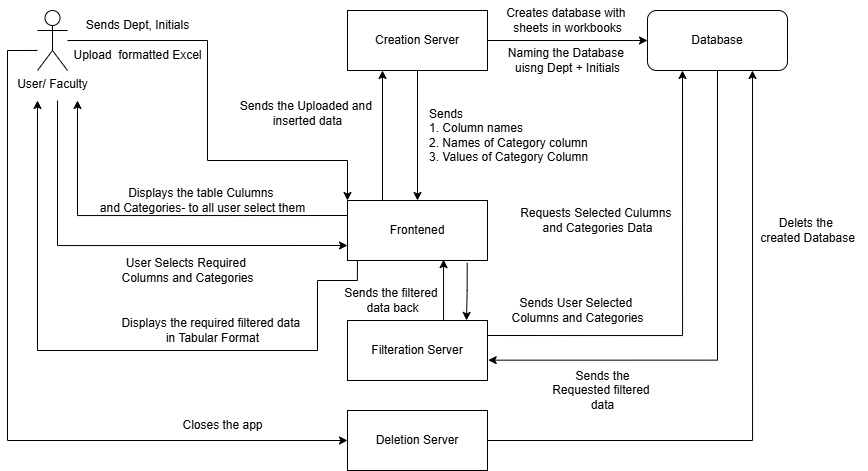

The diagram above was exported from draw.io. Its source (the exported page's mxGraphModel, read from the mxfile embedded in the PNG):
<mxGraphModel dx="2344" dy="728" grid="1" gridSize="10" guides="1" tooltips="1" connect="1" arrows="1" fold="1" page="1" pageScale="1" pageWidth="850" pageHeight="1100" math="0" shadow="0">
  <root>
    <mxCell id="0" />
    <mxCell id="1" parent="0" />
    <mxCell id="2" style="edgeStyle=orthogonalEdgeStyle;rounded=0;orthogonalLoop=1;jettySize=auto;html=1;entryX=0;entryY=0.75;entryDx=0;entryDy=0;" edge="1" target="16" parent="1">
      <mxGeometry relative="1" as="geometry">
        <mxPoint x="20" y="330" as="sourcePoint" />
        <Array as="points">
          <mxPoint x="20" y="330" />
          <mxPoint x="20" y="475" />
        </Array>
      </mxGeometry>
    </mxCell>
    <mxCell id="3" value="User/ Faculty" style="shape=umlActor;verticalLabelPosition=bottom;verticalAlign=top;html=1;outlineConnect=0;" vertex="1" parent="1">
      <mxGeometry y="240" width="30" height="60" as="geometry" />
    </mxCell>
    <mxCell id="4" style="edgeStyle=orthogonalEdgeStyle;rounded=0;orthogonalLoop=1;jettySize=auto;html=1;exitX=1;exitY=0.5;exitDx=0;exitDy=0;entryX=0;entryY=0.5;entryDx=0;entryDy=0;" edge="1" source="6" target="10" parent="1">
      <mxGeometry relative="1" as="geometry" />
    </mxCell>
    <mxCell id="5" style="edgeStyle=orthogonalEdgeStyle;rounded=0;orthogonalLoop=1;jettySize=auto;html=1;exitX=0.5;exitY=1;exitDx=0;exitDy=0;entryX=0.5;entryY=0;entryDx=0;entryDy=0;" edge="1" source="6" target="16" parent="1">
      <mxGeometry relative="1" as="geometry" />
    </mxCell>
    <mxCell id="6" value="Creation Server" style="rounded=0;whiteSpace=wrap;html=1;" vertex="1" parent="1">
      <mxGeometry x="310" y="240" width="140" height="60" as="geometry" />
    </mxCell>
    <mxCell id="7" value="" style="endArrow=classic;html=1;rounded=0;edgeStyle=orthogonalEdgeStyle;entryX=0;entryY=0;entryDx=0;entryDy=0;" edge="1" source="3" target="16" parent="1">
      <mxGeometry width="50" height="50" relative="1" as="geometry">
        <mxPoint x="310" y="310" as="sourcePoint" />
        <mxPoint x="190" y="270" as="targetPoint" />
        <Array as="points">
          <mxPoint x="170" y="270" />
          <mxPoint x="170" y="390" />
          <mxPoint x="310" y="390" />
        </Array>
      </mxGeometry>
    </mxCell>
    <mxCell id="8" value="Upload&amp;nbsp;&amp;nbsp;&lt;span style=&quot;background-color: transparent; color: light-dark(rgb(0, 0, 0), rgb(255, 255, 255));&quot;&gt;formatted Excel&lt;/span&gt;" style="text;html=1;align=center;verticalAlign=middle;resizable=0;points=[];autosize=1;strokeColor=none;fillColor=none;" vertex="1" parent="1">
      <mxGeometry x="25" y="270" width="150" height="30" as="geometry" />
    </mxCell>
    <mxCell id="9" value="Sends Dept,&amp;nbsp;&lt;span style=&quot;background-color: transparent; color: light-dark(rgb(0, 0, 0), rgb(255, 255, 255));&quot;&gt;Initials&lt;/span&gt;" style="text;html=1;align=center;verticalAlign=middle;resizable=0;points=[];autosize=1;strokeColor=none;fillColor=none;" vertex="1" parent="1">
      <mxGeometry x="35" y="240" width="130" height="30" as="geometry" />
    </mxCell>
    <mxCell id="10" value="Database" style="rounded=1;whiteSpace=wrap;html=1;" vertex="1" parent="1">
      <mxGeometry x="610" y="240" width="140" height="60" as="geometry" />
    </mxCell>
    <mxCell id="11" value="Creates database with&amp;nbsp;&lt;div&gt;sheets in workbooks&lt;/div&gt;" style="text;html=1;align=center;verticalAlign=middle;resizable=0;points=[];autosize=1;strokeColor=none;fillColor=none;" vertex="1" parent="1">
      <mxGeometry x="455" y="230" width="150" height="40" as="geometry" />
    </mxCell>
    <mxCell id="12" value="Naming the Database&amp;nbsp;&lt;div&gt;uisng Dept + Initials&lt;/div&gt;" style="text;html=1;align=center;verticalAlign=middle;resizable=0;points=[];autosize=1;strokeColor=none;fillColor=none;" vertex="1" parent="1">
      <mxGeometry x="460" y="270" width="140" height="40" as="geometry" />
    </mxCell>
    <mxCell id="13" style="edgeStyle=orthogonalEdgeStyle;rounded=0;orthogonalLoop=1;jettySize=auto;html=1;exitX=0;exitY=0.25;exitDx=0;exitDy=0;" edge="1" source="16" parent="1">
      <mxGeometry relative="1" as="geometry">
        <mxPoint x="40" y="330" as="targetPoint" />
        <Array as="points">
          <mxPoint x="40" y="445" />
          <mxPoint x="40" y="330" />
        </Array>
      </mxGeometry>
    </mxCell>
    <mxCell id="14" style="edgeStyle=orthogonalEdgeStyle;rounded=0;orthogonalLoop=1;jettySize=auto;html=1;exitX=0.855;exitY=1.039;exitDx=0;exitDy=0;exitPerimeter=0;entryX=0.85;entryY=-0.001;entryDx=0;entryDy=0;entryPerimeter=0;" edge="1" source="16" target="23" parent="1">
      <mxGeometry relative="1" as="geometry" />
    </mxCell>
    <mxCell id="15" style="edgeStyle=orthogonalEdgeStyle;rounded=0;orthogonalLoop=1;jettySize=auto;html=1;exitX=0.25;exitY=0;exitDx=0;exitDy=0;entryX=0.25;entryY=1;entryDx=0;entryDy=0;" edge="1" source="16" target="6" parent="1">
      <mxGeometry relative="1" as="geometry" />
    </mxCell>
    <mxCell id="16" value="Frontened" style="rounded=0;whiteSpace=wrap;html=1;" vertex="1" parent="1">
      <mxGeometry x="310" y="430" width="140" height="60" as="geometry" />
    </mxCell>
    <mxCell id="17" value="Sends&lt;br&gt;1. Column names&lt;div&gt;2. Names of Category column&lt;br&gt;3. Values of Category Column&lt;/div&gt;" style="text;html=1;align=left;verticalAlign=middle;resizable=0;points=[];autosize=1;strokeColor=none;fillColor=none;" vertex="1" parent="1">
      <mxGeometry x="390" y="330" width="180" height="70" as="geometry" />
    </mxCell>
    <mxCell id="18" value="Displays the table Culumns&amp;nbsp;&lt;div&gt;and Categories- to all user select them&lt;/div&gt;" style="text;html=1;align=center;verticalAlign=middle;resizable=0;points=[];autosize=1;strokeColor=none;fillColor=none;" vertex="1" parent="1">
      <mxGeometry x="50" y="410" width="230" height="40" as="geometry" />
    </mxCell>
    <mxCell id="19" value="User Selects Required&amp;nbsp;&lt;div&gt;Columns and Categories&lt;/div&gt;" style="text;html=1;align=center;verticalAlign=middle;resizable=0;points=[];autosize=1;strokeColor=none;fillColor=none;" vertex="1" parent="1">
      <mxGeometry x="70" y="480" width="160" height="40" as="geometry" />
    </mxCell>
    <mxCell id="20" style="edgeStyle=orthogonalEdgeStyle;rounded=0;orthogonalLoop=1;jettySize=auto;html=1;exitX=1;exitY=0.25;exitDx=0;exitDy=0;entryX=0.25;entryY=1;entryDx=0;entryDy=0;" edge="1" source="23" target="10" parent="1">
      <mxGeometry relative="1" as="geometry" />
    </mxCell>
    <mxCell id="21" style="edgeStyle=orthogonalEdgeStyle;rounded=0;orthogonalLoop=1;jettySize=auto;html=1;exitX=0.071;exitY=1;exitDx=0;exitDy=0;exitPerimeter=0;" edge="1" source="16" parent="1">
      <mxGeometry relative="1" as="geometry">
        <mxPoint y="330" as="targetPoint" />
        <mxPoint x="320" y="500" as="sourcePoint" />
        <Array as="points">
          <mxPoint x="320" y="510" />
          <mxPoint x="280" y="510" />
          <mxPoint x="280" y="580" />
          <mxPoint y="580" />
        </Array>
      </mxGeometry>
    </mxCell>
    <mxCell id="22" style="edgeStyle=orthogonalEdgeStyle;rounded=0;orthogonalLoop=1;jettySize=auto;html=1;exitX=0.686;exitY=0;exitDx=0;exitDy=0;entryX=0.686;entryY=0.986;entryDx=0;entryDy=0;entryPerimeter=0;exitPerimeter=0;" edge="1" source="23" target="16" parent="1">
      <mxGeometry relative="1" as="geometry" />
    </mxCell>
    <mxCell id="23" value="Filteration Server" style="rounded=0;whiteSpace=wrap;html=1;" vertex="1" parent="1">
      <mxGeometry x="310" y="550" width="140" height="60" as="geometry" />
    </mxCell>
    <mxCell id="24" value="Sends User Selected&amp;nbsp;&lt;div&gt;Columns and Categories&lt;/div&gt;" style="text;html=1;align=center;verticalAlign=middle;resizable=0;points=[];autosize=1;strokeColor=none;fillColor=none;" vertex="1" parent="1">
      <mxGeometry x="460" y="520" width="160" height="40" as="geometry" />
    </mxCell>
    <mxCell id="25" value="Requests Selected Culumns&amp;nbsp;&lt;div&gt;and Categories Data&lt;/div&gt;" style="text;html=1;align=center;verticalAlign=middle;resizable=0;points=[];autosize=1;strokeColor=none;fillColor=none;" vertex="1" parent="1">
      <mxGeometry x="470" y="430" width="180" height="40" as="geometry" />
    </mxCell>
    <mxCell id="26" value="Sends the&lt;div&gt;Requested filtered&amp;nbsp;&lt;/div&gt;&lt;div&gt;data&lt;/div&gt;" style="text;html=1;align=center;verticalAlign=middle;resizable=0;points=[];autosize=1;strokeColor=none;fillColor=none;" vertex="1" parent="1">
      <mxGeometry x="505" y="590" width="120" height="60" as="geometry" />
    </mxCell>
    <mxCell id="27" style="edgeStyle=orthogonalEdgeStyle;rounded=0;orthogonalLoop=1;jettySize=auto;html=1;exitX=0.5;exitY=1;exitDx=0;exitDy=0;entryX=1.005;entryY=0.661;entryDx=0;entryDy=0;entryPerimeter=0;" edge="1" source="10" target="23" parent="1">
      <mxGeometry relative="1" as="geometry" />
    </mxCell>
    <mxCell id="28" value="Displays the required filtered data&amp;nbsp;&lt;div&gt;in Tabular Format&lt;/div&gt;" style="text;html=1;align=center;verticalAlign=middle;resizable=0;points=[];autosize=1;strokeColor=none;fillColor=none;" vertex="1" parent="1">
      <mxGeometry x="70" y="540" width="210" height="40" as="geometry" />
    </mxCell>
    <mxCell id="29" style="edgeStyle=orthogonalEdgeStyle;rounded=0;orthogonalLoop=1;jettySize=auto;html=1;exitX=1;exitY=0.5;exitDx=0;exitDy=0;entryX=0.75;entryY=1;entryDx=0;entryDy=0;" edge="1" source="30" target="10" parent="1">
      <mxGeometry relative="1" as="geometry" />
    </mxCell>
    <mxCell id="30" value="Deletion Server" style="rounded=0;whiteSpace=wrap;html=1;" vertex="1" parent="1">
      <mxGeometry x="310" y="640" width="140" height="60" as="geometry" />
    </mxCell>
    <mxCell id="31" value="" style="endArrow=classic;html=1;rounded=0;edgeStyle=orthogonalEdgeStyle;" edge="1" parent="1">
      <mxGeometry width="50" height="50" relative="1" as="geometry">
        <mxPoint y="279.96" as="sourcePoint" />
        <mxPoint x="310" y="670" as="targetPoint" />
        <Array as="points">
          <mxPoint x="-30" y="279.96" />
          <mxPoint x="-30" y="669.96" />
        </Array>
      </mxGeometry>
    </mxCell>
    <mxCell id="32" value="Closes the app" style="text;html=1;align=center;verticalAlign=middle;resizable=0;points=[];autosize=1;strokeColor=none;fillColor=none;" vertex="1" parent="1">
      <mxGeometry x="135" y="640" width="100" height="30" as="geometry" />
    </mxCell>
    <mxCell id="33" value="Delets the&amp;nbsp;&lt;div&gt;created Database&lt;/div&gt;" style="text;html=1;align=center;verticalAlign=middle;resizable=0;points=[];autosize=1;strokeColor=none;fillColor=none;" vertex="1" parent="1">
      <mxGeometry x="710" y="440" width="120" height="40" as="geometry" />
    </mxCell>
    <mxCell id="34" value="Sends the Uploaded and&amp;nbsp;&lt;div&gt;inserted data&lt;/div&gt;" style="text;html=1;align=center;verticalAlign=middle;resizable=0;points=[];autosize=1;strokeColor=none;fillColor=none;" vertex="1" parent="1">
      <mxGeometry x="190" y="323" width="160" height="40" as="geometry" />
    </mxCell>
    <mxCell id="35" value="Sends the filtered&amp;nbsp;&lt;div&gt;data back&lt;/div&gt;" style="text;html=1;align=center;verticalAlign=middle;resizable=0;points=[];autosize=1;strokeColor=none;fillColor=none;" vertex="1" parent="1">
      <mxGeometry x="295" y="510" width="120" height="40" as="geometry" />
    </mxCell>
  </root>
</mxGraphModel>